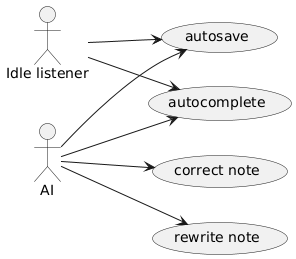

The diagram above was rendered by PlantUML. Its source (embedded in the PNG):
@startuml
left to right direction

Actor AI
Actor "Idle listener" as idle


Usecase autosave
Usecase autocomplete
Usecase "correct note" as correction
Usecase "rewrite note" as rewrite

AI --> autosave
idle --> autosave
AI --> autocomplete
idle --> autocomplete
AI --> rewrite
AI --> correction
@enduml